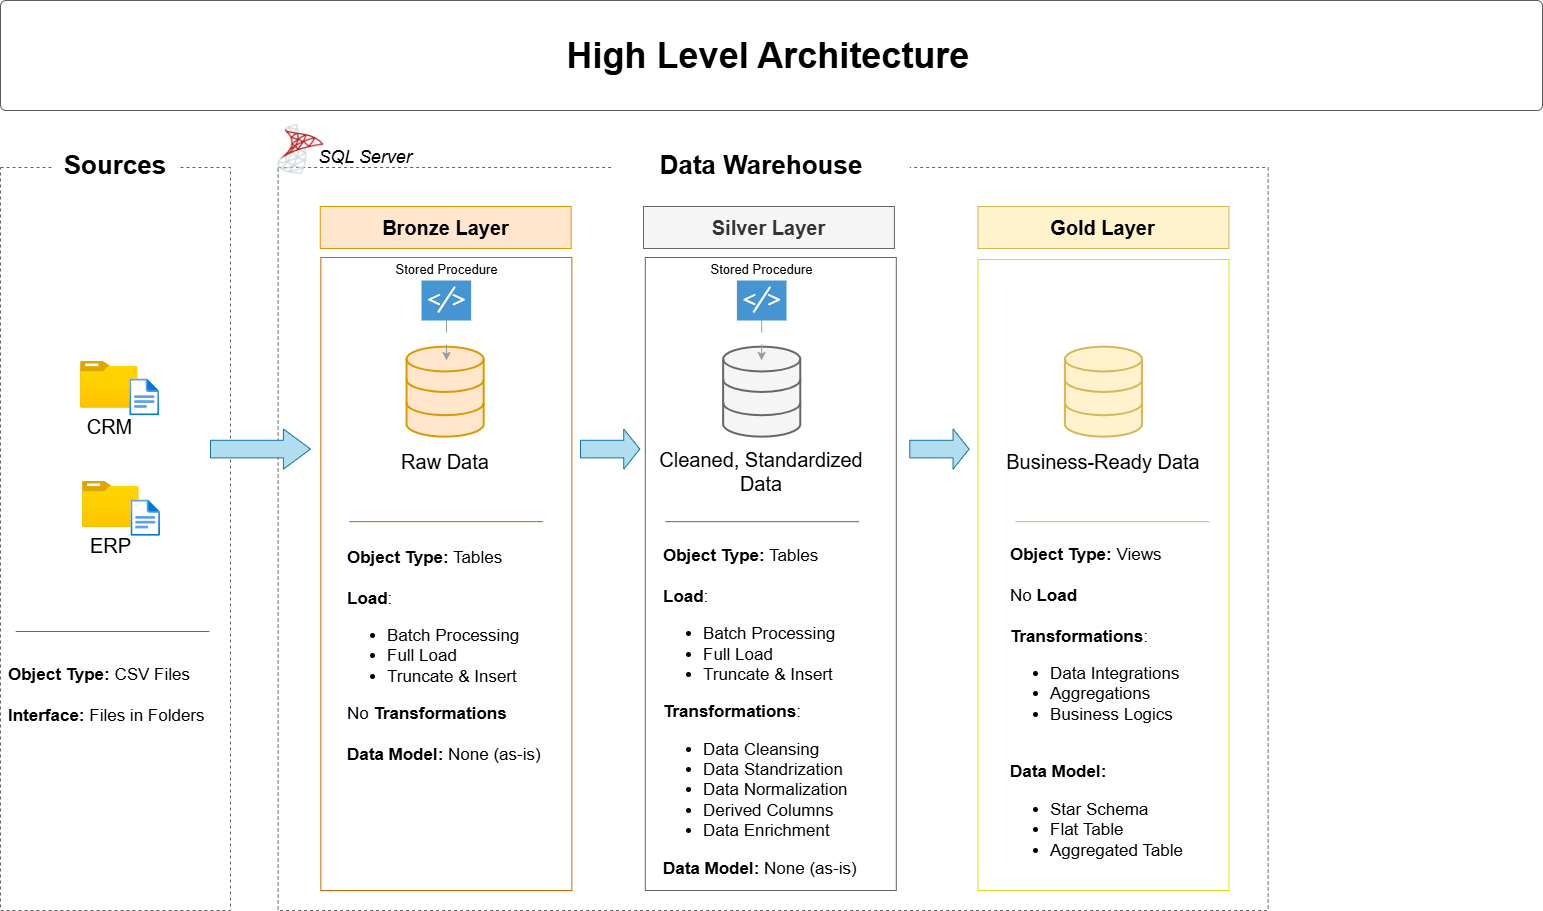

The diagram above was exported from draw.io. Its source (the exported page's mxGraphModel, read from the mxfile embedded in the PNG):
<mxGraphModel dx="1744" dy="3146" grid="1" gridSize="10" guides="1" tooltips="1" connect="1" arrows="1" fold="1" page="1" pageScale="1" pageWidth="850" pageHeight="1100" math="0" shadow="0">
  <root>
    <mxCell id="0" />
    <mxCell id="1" parent="0" />
    <mxCell id="I-uJ-H5jIgN1WOU4kWn_-2" parent="1" style="rounded=0;whiteSpace=wrap;html=1;hachureGap=4;fontFamily=Helvetica;fontSize=20;fillStyle=cross-hatch;strokeColor=#636363;fillColor=none;dashed=1;" value="" vertex="1">
      <mxGeometry height="743" width="230" x="210" y="-973" as="geometry" />
    </mxCell>
    <mxCell id="I-uJ-H5jIgN1WOU4kWn_-3" parent="1" style="rounded=0;whiteSpace=wrap;html=1;hachureGap=4;fontFamily=Helvetica;fontSize=20;fillStyle=cross-hatch;strokeColor=#636363;fillColor=none;dashed=1;" value="" vertex="1">
      <mxGeometry height="743" width="990" x="487.62" y="-973" as="geometry" />
    </mxCell>
    <mxCell id="I-uJ-H5jIgN1WOU4kWn_-4" parent="1" style="rounded=0;whiteSpace=wrap;html=1;hachureGap=4;fontFamily=Helvetica;fontSize=20;fillStyle=cross-hatch;strokeColor=#DBDB1C;fillColor=none;" value="" vertex="1">
      <mxGeometry height="631" width="251" x="1187.48" y="-881" as="geometry" />
    </mxCell>
    <mxCell id="I-uJ-H5jIgN1WOU4kWn_-5" parent="1" style="rounded=0;whiteSpace=wrap;html=1;hachureGap=4;fontFamily=Helvetica;fontSize=20;fillStyle=cross-hatch;strokeColor=#636363;fillColor=none;" value="" vertex="1">
      <mxGeometry height="633" width="251" x="854.8" y="-883" as="geometry" />
    </mxCell>
    <mxCell id="I-uJ-H5jIgN1WOU4kWn_-6" parent="1" style="rounded=0;whiteSpace=wrap;html=1;hachureGap=4;fontFamily=Helvetica;fontSize=20;fillStyle=cross-hatch;strokeColor=#CC6600;fillColor=none;" value="" vertex="1">
      <mxGeometry height="633" width="251" x="530.35" y="-883" as="geometry" />
    </mxCell>
    <mxCell id="I-uJ-H5jIgN1WOU4kWn_-7" parent="1" style="text;html=1;strokeColor=none;fillColor=none;align=left;verticalAlign=middle;whiteSpace=wrap;rounded=0;fontSize=17;" value="&lt;b style=&quot;background-color: initial; font-size: 17px;&quot;&gt;Object Type:&lt;/b&gt;&lt;span style=&quot;background-color: initial; font-size: 17px;&quot;&gt; CSV Files&lt;br style=&quot;font-size: 17px;&quot;&gt;&lt;br style=&quot;font-size: 17px;&quot;&gt;&lt;/span&gt;&lt;span style=&quot;font-size: 17px;&quot;&gt;&lt;b style=&quot;font-size: 17px;&quot;&gt;Interface: &lt;/b&gt;Files in Folders&lt;/span&gt;" vertex="1">
      <mxGeometry height="60" width="226.5" x="216.37" y="-475" as="geometry" />
    </mxCell>
    <mxCell id="I-uJ-H5jIgN1WOU4kWn_-8" parent="1" style="rounded=0;whiteSpace=wrap;html=1;hachureGap=4;fontFamily=Helvetica;fontSize=20;fillStyle=auto;strokeColor=#d79b00;fillColor=#ffe6cc;fontStyle=1;" value="Bronze Layer" vertex="1">
      <mxGeometry height="42" width="250.94" x="529.76" y="-934" as="geometry" />
    </mxCell>
    <mxCell id="I-uJ-H5jIgN1WOU4kWn_-9" parent="1" style="rounded=0;whiteSpace=wrap;html=1;hachureGap=4;fontFamily=Helvetica;fontSize=20;fillStyle=auto;strokeColor=#666666;fillColor=#f5f5f5;fontStyle=1;fontColor=#333333;" value="Silver Layer" vertex="1">
      <mxGeometry height="42" width="250.94" x="852.97" y="-934" as="geometry" />
    </mxCell>
    <mxCell id="I-uJ-H5jIgN1WOU4kWn_-10" parent="1" style="rounded=0;whiteSpace=wrap;html=1;hachureGap=4;fontFamily=Helvetica;fontSize=20;fillStyle=auto;strokeColor=#d6b656;fillColor=#fff2cc;fontStyle=1;" value="Gold Layer" vertex="1">
      <mxGeometry height="42" width="250.94" x="1187.4799999999998" y="-934" as="geometry" />
    </mxCell>
    <mxCell id="I-uJ-H5jIgN1WOU4kWn_-11" parent="1" style="rounded=0;whiteSpace=wrap;html=1;fillColor=default;strokeColor=none;" value="&lt;b&gt;&lt;font style=&quot;font-size: 26px;&quot;&gt;Data Warehouse&lt;/font&gt;&lt;/b&gt;" vertex="1">
      <mxGeometry height="30" width="296.19" x="823.12" y="-990" as="geometry" />
    </mxCell>
    <mxCell id="I-uJ-H5jIgN1WOU4kWn_-12" parent="1" style="rounded=0;whiteSpace=wrap;html=1;fillColor=default;strokeColor=none;" value="&lt;b&gt;&lt;font style=&quot;font-size: 26px;&quot;&gt;Sources&lt;/font&gt;&lt;/b&gt;" vertex="1">
      <mxGeometry height="30" width="124.09" x="262.96" y="-990" as="geometry" />
    </mxCell>
    <mxCell id="I-uJ-H5jIgN1WOU4kWn_-14" edge="1" parent="1" style="endArrow=none;html=1;rounded=0;exitX=0;exitY=0.5;exitDx=0;exitDy=0;strokeColor=#666666;fillColor=#f5f5f5;" value="">
      <mxGeometry height="50" relative="1" width="50" as="geometry">
        <mxPoint x="225.20999999999992" y="-509" as="sourcePoint" />
        <mxPoint x="418.84000000000003" y="-509" as="targetPoint" />
      </mxGeometry>
    </mxCell>
    <mxCell id="I-uJ-H5jIgN1WOU4kWn_-15" parent="1" style="html=1;verticalLabelPosition=bottom;align=center;labelBackgroundColor=#ffffff;verticalAlign=top;strokeWidth=2;strokeColor=#d79b00;shadow=0;dashed=0;shape=mxgraph.ios7.icons.data;fillColor=#ffe6cc;" value="" vertex="1">
      <mxGeometry height="90" width="77.15" x="616.03" y="-793.84" as="geometry" />
    </mxCell>
    <mxCell id="I-uJ-H5jIgN1WOU4kWn_-16" parent="1" style="html=1;verticalLabelPosition=bottom;align=center;labelBackgroundColor=#ffffff;verticalAlign=top;strokeWidth=2;strokeColor=#666666;shadow=0;dashed=0;shape=mxgraph.ios7.icons.data;fillColor=#f5f5f5;fontColor=#333333;" value="" vertex="1">
      <mxGeometry height="90" width="77.15" x="932.63" y="-793.84" as="geometry" />
    </mxCell>
    <mxCell id="I-uJ-H5jIgN1WOU4kWn_-17" parent="1" style="html=1;verticalLabelPosition=bottom;align=center;labelBackgroundColor=#ffffff;verticalAlign=top;strokeWidth=2;strokeColor=#d6b656;shadow=0;dashed=0;shape=mxgraph.ios7.icons.data;fillColor=#fff2cc;" value="" vertex="1">
      <mxGeometry height="90" width="77.15" x="1274.4099999999999" y="-793.84" as="geometry" />
    </mxCell>
    <mxCell id="I-uJ-H5jIgN1WOU4kWn_-18" parent="1" style="shape=singleArrow;whiteSpace=wrap;html=1;fillColor=#b1ddf0;strokeColor=#10739e;arrowWidth=0.43796185699909285;arrowSize=0.27089953548693746;" value="" vertex="1">
      <mxGeometry height="40.16" width="100" x="420" y="-711.5" as="geometry" />
    </mxCell>
    <mxCell id="I-uJ-H5jIgN1WOU4kWn_-19" parent="1" style="text;html=1;strokeColor=none;fillColor=none;align=center;verticalAlign=middle;whiteSpace=wrap;rounded=0;" value="&lt;font style=&quot;font-size: 20px;&quot;&gt;Raw Data&lt;/font&gt;" vertex="1">
      <mxGeometry height="30" width="170" x="570.23" y="-693.84" as="geometry" />
    </mxCell>
    <mxCell id="I-uJ-H5jIgN1WOU4kWn_-20" parent="1" style="text;html=1;strokeColor=none;fillColor=none;align=center;verticalAlign=middle;whiteSpace=wrap;rounded=0;" value="&lt;font style=&quot;font-size: 20px;&quot;&gt;Cleaned, Standardized Data&lt;/font&gt;" vertex="1">
      <mxGeometry height="30" width="230" x="856.21" y="-683.84" as="geometry" />
    </mxCell>
    <mxCell id="I-uJ-H5jIgN1WOU4kWn_-21" parent="1" style="text;html=1;strokeColor=none;fillColor=none;align=center;verticalAlign=middle;whiteSpace=wrap;rounded=0;" value="&lt;font style=&quot;font-size: 20px;&quot;&gt;Business-Ready Data&lt;/font&gt;" vertex="1">
      <mxGeometry height="30" width="230" x="1197.95" y="-693.84" as="geometry" />
    </mxCell>
    <mxCell id="I-uJ-H5jIgN1WOU4kWn_-22" edge="1" parent="1" style="endArrow=none;html=1;rounded=0;exitX=0;exitY=0.5;exitDx=0;exitDy=0;strokeColor=#b46504;fillColor=#fad7ac;" value="">
      <mxGeometry height="50" relative="1" width="50" as="geometry">
        <mxPoint x="558.7499999999999" y="-618.84" as="sourcePoint" />
        <mxPoint x="752.38" y="-618.84" as="targetPoint" />
      </mxGeometry>
    </mxCell>
    <mxCell id="I-uJ-H5jIgN1WOU4kWn_-23" edge="1" parent="1" style="endArrow=none;html=1;rounded=0;exitX=0;exitY=0.5;exitDx=0;exitDy=0;strokeColor=#666666;fillColor=#f5f5f5;" value="">
      <mxGeometry height="50" relative="1" width="50" as="geometry">
        <mxPoint x="874.9599999999999" y="-618.84" as="sourcePoint" />
        <mxPoint x="1068.59" y="-618.84" as="targetPoint" />
      </mxGeometry>
    </mxCell>
    <mxCell id="I-uJ-H5jIgN1WOU4kWn_-24" edge="1" parent="1" style="endArrow=none;html=1;rounded=0;exitX=0;exitY=0.5;exitDx=0;exitDy=0;strokeColor=#d6b656;fillColor=#fff2cc;" value="">
      <mxGeometry height="50" relative="1" width="50" as="geometry">
        <mxPoint x="1225" y="-618.84" as="sourcePoint" />
        <mxPoint x="1418.63" y="-618.84" as="targetPoint" />
      </mxGeometry>
    </mxCell>
    <mxCell id="I-uJ-H5jIgN1WOU4kWn_-25" parent="1" style="text;html=1;strokeColor=none;fillColor=none;align=left;verticalAlign=middle;whiteSpace=wrap;rounded=0;fontSize=17;" value="&lt;b style=&quot;background-color: initial; font-size: 17px;&quot;&gt;Object Type:&lt;/b&gt;&lt;span style=&quot;background-color: initial; font-size: 17px;&quot;&gt; Tables&lt;br style=&quot;font-size: 17px;&quot;&gt;&lt;br style=&quot;font-size: 17px;&quot;&gt;&lt;/span&gt;&lt;b style=&quot;font-size: 17px; background-color: initial;&quot;&gt;Load&lt;/b&gt;&lt;span style=&quot;font-size: 17px; background-color: initial;&quot;&gt;:&amp;nbsp;&lt;br style=&quot;font-size: 17px;&quot;&gt;&lt;/span&gt;&lt;ul style=&quot;border-color: var(--border-color); font-size: 17px;&quot;&gt;&lt;li style=&quot;border-color: var(--border-color);&quot;&gt;Batch Processing&lt;/li&gt;&lt;li style=&quot;border-color: var(--border-color); font-size: 17px;&quot;&gt;&lt;span style=&quot;font-size: 17px;&quot;&gt;Full Load&lt;/span&gt;&lt;/li&gt;&lt;li style=&quot;border-color: var(--border-color); font-size: 17px;&quot;&gt;&lt;span style=&quot;font-size: 17px;&quot;&gt;Truncate &amp;amp; Insert&lt;/span&gt;&lt;/li&gt;&lt;/ul&gt;&lt;b style=&quot;font-size: 17px; background-color: initial;&quot;&gt;Transformations&lt;/b&gt;:&lt;span style=&quot;font-size: 17px; background-color: initial;&quot;&gt;&lt;br style=&quot;font-size: 17px;&quot;&gt;&lt;/span&gt;&lt;ul style=&quot;font-size: 17px;&quot;&gt;&lt;li style=&quot;font-size: 17px;&quot;&gt;&lt;span style=&quot;font-size: 17px; background-color: initial;&quot;&gt;Data Cleansing&lt;/span&gt;&lt;br style=&quot;font-size: 17px;&quot;&gt;&lt;/li&gt;&lt;li style=&quot;font-size: 17px;&quot;&gt;&lt;span style=&quot;font-size: 17px; background-color: initial;&quot;&gt;Data Standrization&lt;/span&gt;&lt;br style=&quot;font-size: 17px;&quot;&gt;&lt;/li&gt;&lt;li style=&quot;font-size: 17px;&quot;&gt;&lt;span style=&quot;font-size: 17px; background-color: initial;&quot;&gt;Data Normalization&lt;/span&gt;&lt;br style=&quot;font-size: 17px;&quot;&gt;&lt;/li&gt;&lt;li style=&quot;font-size: 17px;&quot;&gt;&lt;span style=&quot;font-size: 17px; background-color: initial;&quot;&gt;Derived Columns&amp;nbsp;&lt;/span&gt;&lt;br style=&quot;font-size: 17px;&quot;&gt;&lt;/li&gt;&lt;li style=&quot;font-size: 17px;&quot;&gt;&lt;span style=&quot;font-size: 17px; background-color: initial;&quot;&gt;Data Enrichment&amp;nbsp;&lt;/span&gt;&lt;/li&gt;&lt;/ul&gt;&lt;b style=&quot;background-color: initial; font-size: 17px;&quot;&gt;Data Model:&lt;/b&gt;&lt;span style=&quot;background-color: initial; font-size: 17px;&quot;&gt;&amp;nbsp;&lt;/span&gt;None (as-is)" vertex="1">
      <mxGeometry height="341" width="200" x="871.2" y="-598.84" as="geometry" />
    </mxCell>
    <mxCell id="I-uJ-H5jIgN1WOU4kWn_-26" parent="1" style="text;html=1;strokeColor=none;fillColor=none;align=left;verticalAlign=middle;whiteSpace=wrap;rounded=0;fontSize=17;" value="&lt;b style=&quot;background-color: initial; font-size: 17px;&quot;&gt;Object Type:&lt;/b&gt;&lt;span style=&quot;background-color: initial; font-size: 17px;&quot;&gt; Tables&lt;br style=&quot;font-size: 17px;&quot;&gt;&lt;br style=&quot;font-size: 17px;&quot;&gt;&lt;/span&gt;&lt;b style=&quot;font-size: 17px; background-color: initial;&quot;&gt;Load&lt;/b&gt;&lt;span style=&quot;font-size: 17px; background-color: initial;&quot;&gt;:&amp;nbsp;&lt;br style=&quot;font-size: 17px;&quot;&gt;&lt;/span&gt;&lt;ul style=&quot;border-color: var(--border-color); font-size: 17px;&quot;&gt;&lt;li style=&quot;border-color: var(--border-color);&quot;&gt;Batch Processing&lt;/li&gt;&lt;li style=&quot;border-color: var(--border-color); font-size: 17px;&quot;&gt;Full Load&lt;/li&gt;&lt;li style=&quot;border-color: var(--border-color); font-size: 17px;&quot;&gt;&lt;span style=&quot;font-size: 17px;&quot;&gt;Truncate &amp;amp; Insert&lt;/span&gt;&lt;/li&gt;&lt;/ul&gt;&lt;span style=&quot;font-size: 17px; background-color: initial;&quot;&gt;No &lt;b style=&quot;font-size: 17px;&quot;&gt;Transformations&lt;/b&gt;&lt;br style=&quot;font-size: 17px;&quot;&gt;&lt;/span&gt;&lt;br style=&quot;font-size: 17px;&quot;&gt;&lt;b style=&quot;background-color: initial; font-size: 17px;&quot;&gt;Data Model:&lt;/b&gt;&lt;span style=&quot;background-color: initial; font-size: 17px;&quot;&gt; None (as-is)&lt;/span&gt;" vertex="1">
      <mxGeometry height="230" width="200" x="555.23" y="-598.84" as="geometry" />
    </mxCell>
    <mxCell id="I-uJ-H5jIgN1WOU4kWn_-27" parent="1" style="text;html=1;strokeColor=none;fillColor=none;align=left;verticalAlign=middle;whiteSpace=wrap;rounded=0;fontSize=17;" value="&lt;b style=&quot;background-color: initial; font-size: 17px;&quot;&gt;Object Type:&lt;/b&gt;&lt;span style=&quot;background-color: initial; font-size: 17px;&quot;&gt; Views&lt;br style=&quot;font-size: 17px;&quot;&gt;&lt;br style=&quot;font-size: 17px;&quot;&gt;&lt;/span&gt;&lt;span style=&quot;font-size: 17px; background-color: initial;&quot;&gt;No &lt;b style=&quot;font-size: 17px;&quot;&gt;Load&lt;/b&gt;&lt;br style=&quot;font-size: 17px;&quot;&gt;&lt;br style=&quot;font-size: 17px;&quot;&gt;&lt;/span&gt;&lt;b style=&quot;font-size: 17px; background-color: initial;&quot;&gt;Transformations&lt;/b&gt;:&lt;span style=&quot;font-size: 17px; background-color: initial;&quot;&gt;&lt;br style=&quot;font-size: 17px;&quot;&gt;&lt;/span&gt;&lt;ul style=&quot;font-size: 17px;&quot;&gt;&lt;li style=&quot;font-size: 17px;&quot;&gt;&lt;span style=&quot;font-size: 17px;&quot;&gt;Data Integrations&lt;/span&gt;&lt;/li&gt;&lt;li style=&quot;font-size: 17px;&quot;&gt;&lt;span style=&quot;font-size: 17px;&quot;&gt;Aggregations&lt;/span&gt;&lt;/li&gt;&lt;li style=&quot;font-size: 17px;&quot;&gt;&lt;span style=&quot;font-size: 17px;&quot;&gt;Business Logics&lt;/span&gt;&lt;/li&gt;&lt;/ul&gt;&lt;b style=&quot;background-color: initial; font-size: 17px;&quot;&gt;&lt;br style=&quot;font-size: 17px;&quot;&gt;&lt;span style=&quot;font-size: 17px;&quot;&gt;Data Model:&lt;/span&gt;&lt;br style=&quot;font-size: 17px;&quot;&gt;&lt;/b&gt;&lt;ul style=&quot;border-color: var(--border-color); font-size: 17px;&quot;&gt;&lt;li style=&quot;border-color: var(--border-color); font-size: 17px;&quot;&gt;Star Schema&lt;/li&gt;&lt;li style=&quot;border-color: var(--border-color); font-size: 17px;&quot;&gt;&lt;span style=&quot;border-color: var(--border-color); font-size: 17px;&quot;&gt;Flat Table&lt;/span&gt;&lt;/li&gt;&lt;li style=&quot;border-color: var(--border-color); font-size: 17px;&quot;&gt;&lt;span style=&quot;border-color: var(--border-color); font-size: 17px;&quot;&gt;Aggregated Table&lt;/span&gt;&lt;/li&gt;&lt;/ul&gt;" vertex="1">
      <mxGeometry height="339.84" width="190" x="1217.98" y="-598.84" as="geometry" />
    </mxCell>
    <mxCell id="I-uJ-H5jIgN1WOU4kWn_-28" connectable="0" parent="1" style="group" value="" vertex="1">
      <mxGeometry height="55.16" width="79.24" x="290" y="-779" as="geometry" />
    </mxCell>
    <mxCell id="I-uJ-H5jIgN1WOU4kWn_-29" parent="I-uJ-H5jIgN1WOU4kWn_-28" style="image;aspect=fixed;html=1;points=[];align=center;fontSize=12;image=img/lib/azure2/general/Folder_Blank.svg;" value="&lt;font style=&quot;font-size: 20px;&quot;&gt;CRM&lt;/font&gt;" vertex="1">
      <mxGeometry height="46.66913838120106" width="57.50146214099218" as="geometry" />
    </mxCell>
    <mxCell id="I-uJ-H5jIgN1WOU4kWn_-30" parent="I-uJ-H5jIgN1WOU4kWn_-28" style="image;aspect=fixed;html=1;points=[];align=center;fontSize=12;image=img/lib/azure2/general/File.svg;" value="" vertex="1">
      <mxGeometry height="36.94516971279375" width="29.9846997389034" x="49.2553002610966" y="17.46180426462546" as="geometry" />
    </mxCell>
    <mxCell id="I-uJ-H5jIgN1WOU4kWn_-31" connectable="0" parent="1" style="group" value="" vertex="1">
      <mxGeometry height="55.16" width="78" x="292" y="-659" as="geometry" />
    </mxCell>
    <mxCell id="I-uJ-H5jIgN1WOU4kWn_-32" parent="I-uJ-H5jIgN1WOU4kWn_-31" style="image;aspect=fixed;html=1;points=[];align=center;fontSize=12;image=img/lib/azure2/general/Folder_Blank.svg;" value="&lt;font style=&quot;font-size: 20px;&quot;&gt;ERP&lt;/font&gt;" vertex="1">
      <mxGeometry height="45.93882879522568" width="56.60164117866469" as="geometry" />
    </mxCell>
    <mxCell id="I-uJ-H5jIgN1WOU4kWn_-33" parent="I-uJ-H5jIgN1WOU4kWn_-31" style="image;aspect=fixed;html=1;points=[];align=center;fontSize=12;image=img/lib/azure2/general/File.svg;" value="" vertex="1">
      <mxGeometry height="36.367027228646045" width="29.515479298769126" x="48.48452070123088" y="18.464949441192108" as="geometry" />
    </mxCell>
    <mxCell id="I-uJ-H5jIgN1WOU4kWn_-34" parent="1" style="shape=singleArrow;whiteSpace=wrap;html=1;fillColor=#b1ddf0;strokeColor=#10739e;arrowWidth=0.43796185699909285;arrowSize=0.27089953548693746;" value="" vertex="1">
      <mxGeometry height="40.16" width="59.3" x="790" y="-711.5" as="geometry" />
    </mxCell>
    <mxCell id="I-uJ-H5jIgN1WOU4kWn_-35" parent="1" style="shape=singleArrow;whiteSpace=wrap;html=1;fillColor=#b1ddf0;strokeColor=#10739e;arrowWidth=0.43796185699909285;arrowSize=0.27089953548693746;" value="" vertex="1">
      <mxGeometry height="40.16" width="59.3" x="1119.31" y="-711.5" as="geometry" />
    </mxCell>
    <mxCell id="I-uJ-H5jIgN1WOU4kWn_-44" parent="1" style="shape=image;verticalLabelPosition=bottom;labelBackgroundColor=default;verticalAlign=top;aspect=fixed;imageAspect=0;image=data:image/png,(base64 omitted: 41580 chars);" value="" vertex="1">
      <mxGeometry height="60" width="60" x="480" y="-1020" as="geometry" />
    </mxCell>
    <mxCell id="I-uJ-H5jIgN1WOU4kWn_-45" parent="1" style="text;html=1;strokeColor=none;fillColor=none;align=center;verticalAlign=middle;whiteSpace=wrap;rounded=0;fontSize=18;" value="&lt;span style=&quot;font-size: 18px;&quot;&gt;&lt;i&gt;SQL Server&lt;/i&gt;&lt;br style=&quot;font-size: 18px;&quot;&gt;&lt;/span&gt;" vertex="1">
      <mxGeometry height="20" width="180" x="484.64" y="-993" as="geometry" />
    </mxCell>
    <mxCell id="I-uJ-H5jIgN1WOU4kWn_-46" edge="1" parent="1" source="I-uJ-H5jIgN1WOU4kWn_-47" style="edgeStyle=orthogonalEdgeStyle;rounded=0;orthogonalLoop=1;jettySize=auto;html=1;dashed=1;dashPattern=12 12;strokeWidth=1;strokeColor=#9C9C9C;">
      <mxGeometry relative="1" as="geometry">
        <mxPoint x="656" y="-780" as="targetPoint" />
      </mxGeometry>
    </mxCell>
    <mxCell id="I-uJ-H5jIgN1WOU4kWn_-47" parent="1" style="shadow=0;dashed=0;html=1;strokeColor=none;fillColor=#4495D1;labelPosition=center;verticalLabelPosition=top;verticalAlign=bottom;align=center;outlineConnect=0;shape=mxgraph.veeam.script;" value="&lt;font style=&quot;font-size: 13px;&quot;&gt;Stored Procedure&lt;/font&gt;" vertex="1">
      <mxGeometry height="40" width="49.6" x="631.05" y="-860" as="geometry" />
    </mxCell>
    <mxCell id="I-uJ-H5jIgN1WOU4kWn_-48" edge="1" parent="1" source="I-uJ-H5jIgN1WOU4kWn_-49" style="edgeStyle=orthogonalEdgeStyle;rounded=0;orthogonalLoop=1;jettySize=auto;html=1;dashed=1;dashPattern=12 12;strokeWidth=1;strokeColor=#9C9C9C;">
      <mxGeometry relative="1" as="geometry">
        <mxPoint x="971" y="-780" as="targetPoint" />
      </mxGeometry>
    </mxCell>
    <mxCell id="I-uJ-H5jIgN1WOU4kWn_-49" parent="1" style="shadow=0;dashed=0;html=1;strokeColor=none;fillColor=#4495D1;labelPosition=center;verticalLabelPosition=top;verticalAlign=bottom;align=center;outlineConnect=0;shape=mxgraph.veeam.script;" value="&lt;font style=&quot;font-size: 13px;&quot;&gt;Stored Procedure&lt;/font&gt;" vertex="1">
      <mxGeometry height="40" width="49.6" x="946.41" y="-860" as="geometry" />
    </mxCell>
    <mxCell id="I-uJ-H5jIgN1WOU4kWn_-50" parent="1" style="rounded=1;whiteSpace=wrap;html=1;fillColor=#FFFFFF;strokeColor=#5C5C5C;strokeWidth=1;arcSize=5;" value="" vertex="1">
      <mxGeometry height="110" width="1542" x="210" y="-1140" as="geometry" />
    </mxCell>
    <mxCell id="I-uJ-H5jIgN1WOU4kWn_-51" parent="1" style="text;html=1;strokeColor=none;fillColor=none;align=center;verticalAlign=middle;whiteSpace=wrap;rounded=0;" value="&lt;span style=&quot;font-size: 36px;&quot;&gt;&lt;b&gt;High Level Architecture&lt;/b&gt;&lt;/span&gt;" vertex="1">
      <mxGeometry height="50" width="570" x="693.1800000000001" y="-1110" as="geometry" />
    </mxCell>
  </root>
</mxGraphModel>